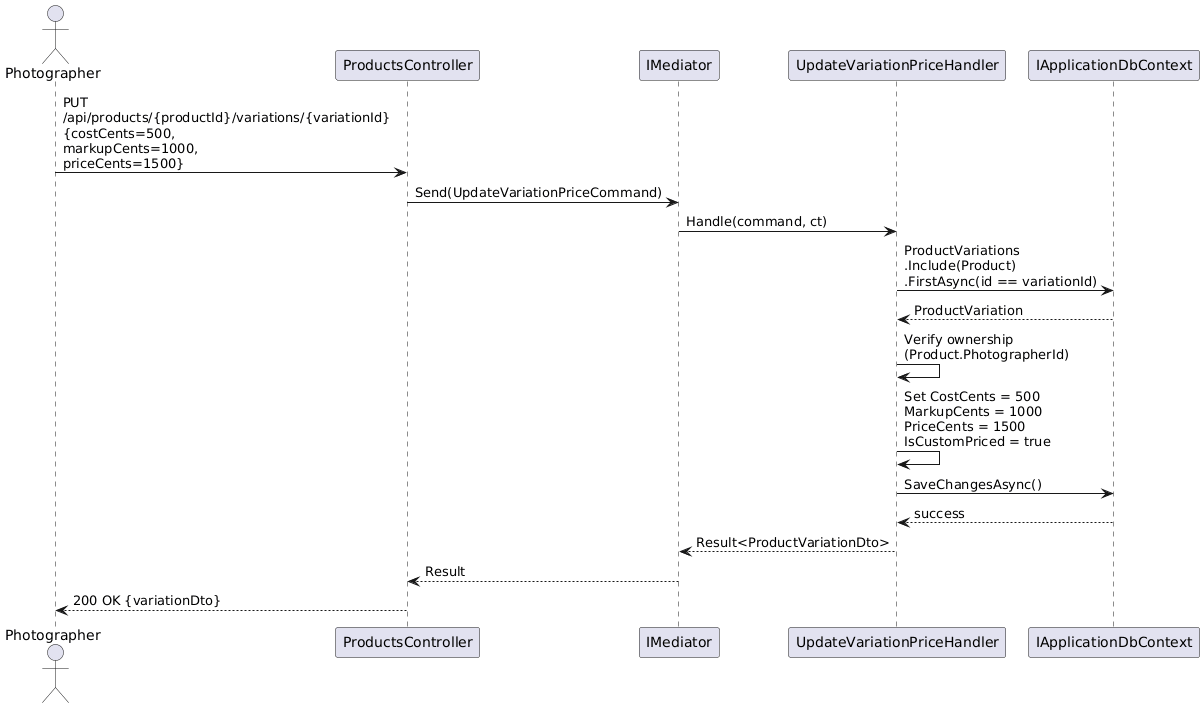

The diagram above was rendered by PlantUML. Its source (embedded in the PNG):
@startuml
skinparam maxMessageSize 200
actor Photographer
participant "ProductsController" as ctrl
participant "IMediator" as med
participant "UpdateVariationPriceHandler" as handler
participant "IApplicationDbContext" as db

Photographer -> ctrl : PUT /api/products/{productId}/variations/{variationId}\n{costCents=500, markupCents=1000, priceCents=1500}
ctrl -> med : Send(UpdateVariationPriceCommand)
med -> handler : Handle(command, ct)

handler -> db : ProductVariations\n.Include(Product)\n.FirstAsync(id == variationId)
db --> handler : ProductVariation

handler -> handler : Verify ownership\n(Product.PhotographerId)
handler -> handler : Set CostCents = 500\nMarkupCents = 1000\nPriceCents = 1500\nIsCustomPriced = true

handler -> db : SaveChangesAsync()
db --> handler : success
handler --> med : Result<ProductVariationDto>
med --> ctrl : Result
ctrl --> Photographer : 200 OK {variationDto}
@enduml